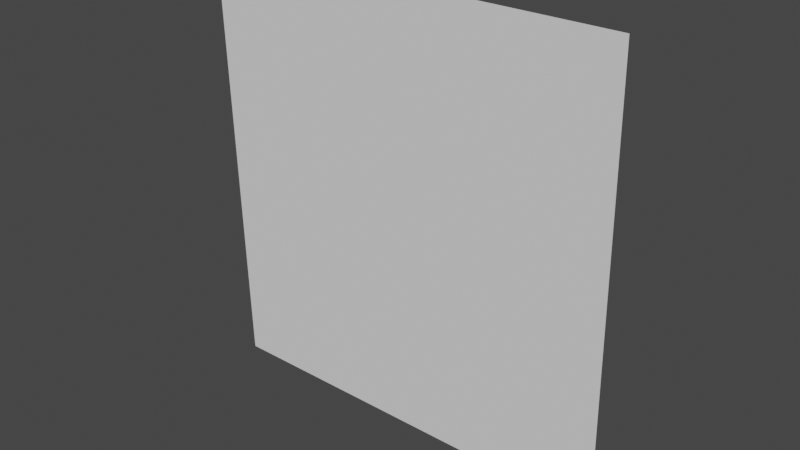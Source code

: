 # Source: fire.blend  (saved by Blender 2.80.75; exported with 4.5.12 LTS)
import bpy
from mathutils import Matrix  # noqa: F401  (used for matrix-valued properties, if any)

bpy.ops.wm.read_factory_settings(use_empty=True)
scene = bpy.context.scene
scene.name = 'Scene'

# ---- collections
col_collection = bpy.data.collections.new('Collection'); scene.collection.children.link(col_collection)

# ---- world
world_world = bpy.data.worlds.new('World'); scene.world = world_world
world_world.use_nodes = True; world_world.node_tree.nodes.clear()
_N = world_world.node_tree.nodes; _L = world_world.node_tree.links
n0 = _N.new('ShaderNodeOutputWorld'); n0.name = 'World Output'; n0.location = (300, 300)
n1 = _N.new('ShaderNodeBackground'); n1.name = 'Background'; n1.location = (10, 300)
n1.inputs[0].default_value = (0.05088, 0.05088, 0.05088, 1.0)
_L.new(n1.outputs[0], n0.inputs[0])
n0.is_active_output = True
world_world.color = (0.05088, 0.05088, 0.05088)
world_world.use_sun_shadow = False
world_world.sun_shadow_jitter_overblur = 0.0

# ---- meshes
me_fire_data = bpy.data.meshes.new('fire_data')
me_fire_data.from_pydata([(0.3281, 4.589, 1.322), (-0.3281, 4.589, 1.322), (0.3281, 4.569, 2.006), (-0.3281, 4.569, 2.006)], [], [(1, 0, 2, 3)])
_uv = me_fire_data.uv_layers.new(name='UVMap')
_uv.uv.foreach_set('vector', [0.9999, 9.794e-05, 0.9999, 0.9951, 9.794e-05, 0.9951, 9.811e-05, 9.863e-05])
me_fire_data.use_remesh_preserve_volume = False
me_fire_data.use_remesh_preserve_attributes = False
me_fire_data.use_mirror_vertex_groups = False
me_fire_data.update()

# ---- objects
ob_fire = bpy.data.objects.new('fire', me_fire_data)

# ---- transforms, parenting, visibility, modifiers, constraints
ob_fire.location = (0.0, 0.0, 0.0)
ob_fire.scale = (1.0, 1.0, 1.0)
ob_fire.lock_rotations_4d = False
ob_fire.empty_display_type = 'ARROWS'
ob_fire.lineart.crease_threshold = 0.0
_vg = ob_fire.vertex_groups.new(name='Bone')
_vg = ob_fire.vertex_groups.new(name='Bone.001')
_vg = ob_fire.vertex_groups.new(name='Bone.002')
_vg = ob_fire.vertex_groups.new(name='Bone.003')
_vg = ob_fire.vertex_groups.new(name='Bone.004')
_vg = ob_fire.vertex_groups.new(name='Bone.005')
_vg = ob_fire.vertex_groups.new(name='Bone.006')
_vg = ob_fire.vertex_groups.new(name='Bone.007')
_vg = ob_fire.vertex_groups.new(name='Bone.008')
_vg = ob_fire.vertex_groups.new(name='Bone.100')
_vg = ob_fire.vertex_groups.new(name='Bone.101')
_vg = ob_fire.vertex_groups.new(name='Bone.102')
_vg = ob_fire.vertex_groups.new(name='Bone.103')
_vg = ob_fire.vertex_groups.new(name='Bone.104')
_vg = ob_fire.vertex_groups.new(name='Bone.105')
_vg = ob_fire.vertex_groups.new(name='Bone.106')
_vg = ob_fire.vertex_groups.new(name='Bone.107')
_vg = ob_fire.vertex_groups.new(name='Bone.009')
for _i, _w in zip([0, 1, 2, 3], [1.0, 1.0, 1.0, 1.0]): _vg.add([_i], _w, 'REPLACE')
_m = ob_fire.modifiers.new('Armature', 'ARMATURE')

# ---- collection membership
col_collection.objects.link(ob_fire)

# ---- scene / render settings (as saved in the file)
scene.frame_start = 1; scene.frame_end = 44; scene.frame_set(37)
scene.render.engine = 'CYCLES'
scene.render.use_border = True
scene.render.border_min_x = 0.6877
scene.render.border_min_y = 0.7957
scene.render.border_max_x = 0.7806
scene.render.border_max_y = 0.9608
scene.cycles.use_denoising = False
scene.cycles.samples = 128
scene.cycles.sampling_pattern = 'TABULATED_SOBOL'
scene.cycles.use_adaptive_sampling = False
scene.cycles.use_light_tree = False
scene.view_settings.view_transform = 'Filmic'
bpy.context.view_layer.update()

# ---- added for rendering (the .blend has no active camera and no usable light): camera, sun
cam_auto = bpy.data.cameras.new('AutoCamera')
cam_auto.lens = 50.0
cam_auto.sensor_width = 36.0
cam_auto.clip_end = 1000.0
ob_auto_camera = bpy.data.objects.new('AutoCamera', cam_auto)
scene.collection.objects.link(ob_auto_camera)
ob_auto_camera.location = (0.876843, 3.52685, 2.36569)
ob_auto_camera.rotation_euler = (1.09748, -7.21219e-08, 0.694738)
scene.camera = ob_auto_camera
light_auto_sun = bpy.data.lights.new('AutoSun', 'SUN')
light_auto_sun.energy = 3.0
light_auto_sun.angle = 0.0523599
ob_auto_sun = bpy.data.objects.new('AutoSun', light_auto_sun)
scene.collection.objects.link(ob_auto_sun)
ob_auto_sun.rotation_euler = (0.872665, 0.174533, 0.523599)
bpy.context.view_layer.update()

